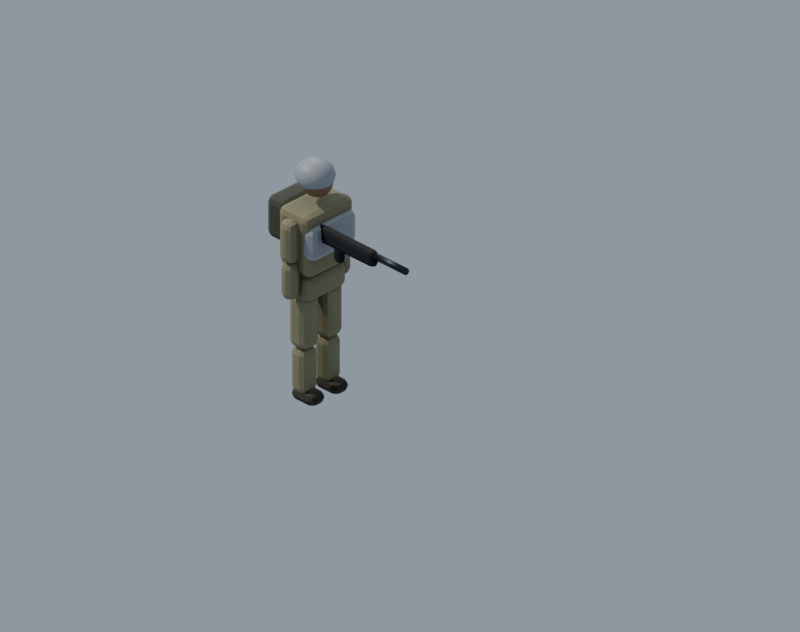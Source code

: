 # Source: unit.US.rifle.blend  (saved by Blender 5.2.45; exported with 4.5.12 LTS)
import bpy
from mathutils import Matrix  # noqa: F401  (used for matrix-valued properties, if any)

bpy.ops.wm.read_factory_settings(use_empty=True)
scene = bpy.context.scene
scene.name = 'Scene'

# ---- materials (node trees are filled in below, after node groups)
mat_us_uniform = bpy.data.materials.new('US_uniform')
mat_us_team = bpy.data.materials.new('US_team')
mat_gear = bpy.data.materials.new('gear')
mat_skin = bpy.data.materials.new('skin')
mat_boots = bpy.data.materials.new('boots')
mat_dark_rubber = bpy.data.materials.new('dark_rubber')
mat_gunmetal = bpy.data.materials.new('gunmetal')

# ---- node groups
ng_fc_grime = bpy.data.node_groups.new('fc_grime', 'ShaderNodeTree')
_s = ng_fc_grime.interface.new_socket(name='Color', in_out='OUTPUT', socket_type='NodeSocketColor')
_s = ng_fc_grime.interface.new_socket(name='Color', in_out='INPUT', socket_type='NodeSocketColor')
_s = ng_fc_grime.interface.new_socket(name='Grime', in_out='INPUT', socket_type='NodeSocketFloat')
_s = ng_fc_grime.interface.new_socket(name='Char', in_out='INPUT', socket_type='NodeSocketFloat')
_N = ng_fc_grime.nodes; _L = ng_fc_grime.links
n0 = _N.new('NodeGroupInput'); n0.name = 'Group Input'; n0.location = (0, 0)
n1 = _N.new('NodeGroupOutput'); n1.name = 'Group Output'; n1.location = (0, 0)
n2 = _N.new('ShaderNodeTexCoord'); n2.name = 'Texture Coordinate'; n2.location = (0, 0)
n3 = _N.new('ShaderNodeTexNoise'); n3.name = 'Noise Texture'; n3.location = (0, 0)
n3.width = 160
n3.inputs[2].default_value = 7.0
n3.inputs[3].default_value = 6.0
n3.inputs[4].default_value = 0.62
n4 = _N.new('ShaderNodeValToRGB'); n4.name = 'Color Ramp'; n4.location = (0, 0)
while len(n4.color_ramp.elements) > 1: n4.color_ramp.elements.remove(n4.color_ramp.elements[-1])
n4.color_ramp.elements[0].position = 0.42; n4.color_ramp.elements[0].color = (0.0, 0.0, 0.0, 1.0)
_e = n4.color_ramp.elements.new(0.75); _e.color = (1.0, 1.0, 1.0, 1.0)
n5 = _N.new('ShaderNodeAmbientOcclusion'); n5.name = 'Ambient Occlusion'; n5.location = (0, 0)
n5.samples = 8
n5.inputs[1].default_value = 0.12
n6 = _N.new('ShaderNodeMix'); n6.name = 'Mix'; n6.location = (0, 0)
n6.data_type = 'RGBA'
n6.blend_type = 'MULTIPLY'
n6.inputs[7].default_value = (0.55, 0.5, 0.44, 1.0)
n7 = _N.new('ShaderNodeMath'); n7.name = 'Math'; n7.location = (0, 0)
n7.operation = 'MULTIPLY'
n8 = _N.new('ShaderNodeMix'); n8.name = 'Mix.001'; n8.location = (0, 0)
n8.data_type = 'RGBA'
n8.blend_type = 'MULTIPLY'
n8.inputs[0].default_value = 0.38
n9 = _N.new('ShaderNodeMix'); n9.name = 'Mix.002'; n9.location = (0, 0)
n9.data_type = 'RGBA'
n9.inputs[7].default_value = (0.018, 0.016, 0.014, 1.0)
n10 = _N.new('ShaderNodeMath'); n10.name = 'Math.001'; n10.location = (0, 0)
n10.operation = 'MULTIPLY'
n10.inputs[2].default_value = 0.0
n11 = _N.new('ShaderNodeMath'); n11.name = 'Math.002'; n11.location = (0, 0)
n11.operation = 'MULTIPLY'
n11.inputs[1].default_value = 0.15
n12 = _N.new('ShaderNodeMath'); n12.name = 'Math.003'; n12.location = (0, 0)
n12.operation = 'MULTIPLY_ADD'
n12.inputs[1].default_value = 0.85
_L.new(n2.outputs[3], n3.inputs[0])
_L.new(n3.outputs[0], n4.inputs[0])
_L.new(n0.outputs[0], n6.inputs[6])
_L.new(n4.outputs[0], n7.inputs[0])
_L.new(n0.outputs[1], n7.inputs[1])
_L.new(n7.outputs[0], n6.inputs[0])
_L.new(n6.outputs[2], n8.inputs[6])
_L.new(n5.outputs[1], n8.inputs[7])
_L.new(n8.outputs[2], n9.inputs[6])
_L.new(n0.outputs[2], n11.inputs[0])
_L.new(n11.outputs[0], n10.inputs[0])
_L.new(n4.outputs[0], n10.inputs[1])
_L.new(n0.outputs[2], n12.inputs[0])
_L.new(n10.outputs[0], n12.inputs[2])
_L.new(n12.outputs[0], n9.inputs[0])
_L.new(n9.outputs[2], n1.inputs[0])
n1.is_active_output = True

# ---- material node trees
mat_us_uniform.use_nodes = True; mat_us_uniform.node_tree.nodes.clear()
_N = mat_us_uniform.node_tree.nodes; _L = mat_us_uniform.node_tree.links
n0 = _N.new('ShaderNodeBsdfPrincipled'); n0.name = 'Principled BSDF'; n0.location = (-200, 100)
n0.inputs[2].default_value = 0.9
n0.inputs[10].default_value = 0.005
n1 = _N.new('ShaderNodeOutputMaterial'); n1.name = 'Material Output'; n1.location = (200, 100)
n2 = _N.new('ShaderNodeGroup'); n2.name = 'Group'; n2.location = (0, 0)
n2.node_tree = ng_fc_grime
n2.inputs[0].default_value = (0.2542, 0.2384, 0.1384, 1.0)
n2.inputs[1].default_value = 0.35
n2.inputs[2].default_value = 0.0
_L.new(n0.outputs[0], n1.inputs[0])
_L.new(n2.outputs[0], n0.inputs[0])
n1.is_active_output = True
mat_us_team.use_nodes = True; mat_us_team.node_tree.nodes.clear()
_N = mat_us_team.node_tree.nodes; _L = mat_us_team.node_tree.links
n0 = _N.new('ShaderNodeBsdfPrincipled'); n0.name = 'Principled BSDF'; n0.location = (-200, 100)
n0.inputs[10].default_value = 0.005
n1 = _N.new('ShaderNodeOutputMaterial'); n1.name = 'Material Output'; n1.location = (200, 100)
n2 = _N.new('ShaderNodeGroup'); n2.name = 'Group'; n2.location = (0, 0)
n2.node_tree = ng_fc_grime
n2.inputs[0].default_value = (0.3372, 0.3663, 0.3916, 1.0)
n2.inputs[1].default_value = 0.15
n2.inputs[2].default_value = 0.0
_L.new(n0.outputs[0], n1.inputs[0])
_L.new(n2.outputs[0], n0.inputs[0])
n1.is_active_output = True
mat_gear.use_nodes = True; mat_gear.node_tree.nodes.clear()
_N = mat_gear.node_tree.nodes; _L = mat_gear.node_tree.links
n0 = _N.new('ShaderNodeBsdfPrincipled'); n0.name = 'Principled BSDF'; n0.location = (-200, 100)
n0.inputs[2].default_value = 0.85
n0.inputs[10].default_value = 0.005
n1 = _N.new('ShaderNodeOutputMaterial'); n1.name = 'Material Output'; n1.location = (200, 100)
n2 = _N.new('ShaderNodeGroup'); n2.name = 'Group'; n2.location = (0, 0)
n2.node_tree = ng_fc_grime
n2.inputs[0].default_value = (0.06848, 0.06848, 0.04817, 1.0)
n2.inputs[1].default_value = 0.3
n2.inputs[2].default_value = 0.0
_L.new(n0.outputs[0], n1.inputs[0])
_L.new(n2.outputs[0], n0.inputs[0])
n1.is_active_output = True
mat_skin.use_nodes = True; mat_skin.node_tree.nodes.clear()
_N = mat_skin.node_tree.nodes; _L = mat_skin.node_tree.links
n0 = _N.new('ShaderNodeBsdfPrincipled'); n0.name = 'Principled BSDF'; n0.location = (-200, 100)
n0.inputs[2].default_value = 0.7
n0.inputs[10].default_value = 0.005
n1 = _N.new('ShaderNodeOutputMaterial'); n1.name = 'Material Output'; n1.location = (200, 100)
n2 = _N.new('ShaderNodeGroup'); n2.name = 'Group'; n2.location = (0, 0)
n2.node_tree = ng_fc_grime
n2.inputs[0].default_value = (0.2542, 0.1441, 0.08438, 1.0)
n2.inputs[1].default_value = 0.1
n2.inputs[2].default_value = 0.0
_L.new(n0.outputs[0], n1.inputs[0])
_L.new(n2.outputs[0], n0.inputs[0])
n1.is_active_output = True
mat_boots.use_nodes = True; mat_boots.node_tree.nodes.clear()
_N = mat_boots.node_tree.nodes; _L = mat_boots.node_tree.links
n0 = _N.new('ShaderNodeBsdfPrincipled'); n0.name = 'Principled BSDF'; n0.location = (-200, 100)
n0.inputs[2].default_value = 0.8
n0.inputs[10].default_value = 0.005
n1 = _N.new('ShaderNodeOutputMaterial'); n1.name = 'Material Output'; n1.location = (200, 100)
n2 = _N.new('ShaderNodeGroup'); n2.name = 'Group'; n2.location = (0, 0)
n2.node_tree = ng_fc_grime
n2.inputs[0].default_value = (0.04231, 0.03434, 0.02519, 1.0)
n2.inputs[1].default_value = 0.2
n2.inputs[2].default_value = 0.0
_L.new(n0.outputs[0], n1.inputs[0])
_L.new(n2.outputs[0], n0.inputs[0])
n1.is_active_output = True
mat_dark_rubber.use_nodes = True; mat_dark_rubber.node_tree.nodes.clear()
_N = mat_dark_rubber.node_tree.nodes; _L = mat_dark_rubber.node_tree.links
n0 = _N.new('ShaderNodeBsdfPrincipled'); n0.name = 'Principled BSDF'; n0.location = (-200, 100)
n0.inputs[2].default_value = 0.85
n0.inputs[10].default_value = 0.005
n1 = _N.new('ShaderNodeOutputMaterial'); n1.name = 'Material Output'; n1.location = (200, 100)
n2 = _N.new('ShaderNodeGroup'); n2.name = 'Group'; n2.location = (0, 0)
n2.node_tree = ng_fc_grime
n2.inputs[0].default_value = (0.01298, 0.01444, 0.016, 1.0)
n2.inputs[1].default_value = 0.1
n2.inputs[2].default_value = 0.0
_L.new(n0.outputs[0], n1.inputs[0])
_L.new(n2.outputs[0], n0.inputs[0])
n1.is_active_output = True
mat_gunmetal.use_nodes = True; mat_gunmetal.node_tree.nodes.clear()
_N = mat_gunmetal.node_tree.nodes; _L = mat_gunmetal.node_tree.links
n0 = _N.new('ShaderNodeBsdfPrincipled'); n0.name = 'Principled BSDF'; n0.location = (-200, 100)
n0.inputs[1].default_value = 0.75
n0.inputs[2].default_value = 0.42
n0.inputs[10].default_value = 0.005
n1 = _N.new('ShaderNodeOutputMaterial'); n1.name = 'Material Output'; n1.location = (200, 100)
n2 = _N.new('ShaderNodeGroup'); n2.name = 'Group'; n2.location = (0, 0)
n2.node_tree = ng_fc_grime
n2.inputs[0].default_value = (0.04519, 0.05127, 0.05781, 1.0)
n2.inputs[1].default_value = 0.25
n2.inputs[2].default_value = 0.0
_L.new(n0.outputs[0], n1.inputs[0])
_L.new(n2.outputs[0], n0.inputs[0])
n1.is_active_output = True

# ---- world
world_fc_world = bpy.data.worlds.new('fc_world'); scene.world = world_fc_world
world_fc_world.use_nodes = True; world_fc_world.node_tree.nodes.clear()
_N = world_fc_world.node_tree.nodes; _L = world_fc_world.node_tree.links
n0 = _N.new('ShaderNodeBackground'); n0.name = 'Background'; n0.location = (-200, 100)
n0.inputs[0].default_value = (0.52, 0.6, 0.72, 1.0)
n0.inputs[1].default_value = 0.8
n1 = _N.new('ShaderNodeOutputWorld'); n1.name = 'World Output'; n1.location = (200, 100)
_L.new(n0.outputs[0], n1.inputs[0])
n1.is_active_output = True

# ---- cameras
cam_fc_camera = bpy.data.cameras.new('fc_camera')
cam_fc_camera.type = 'ORTHO'
cam_fc_camera.sensor_fit = 'HORIZONTAL'
cam_fc_camera.clip_end = 400.0
cam_fc_camera.ortho_scale = 1.679
cam_fc_camera.shift_x = 0.1053
cam_fc_camera.shift_y = 0.1053

# ---- lights
light_fc_sun = bpy.data.lights.new('fc_sun', 'SUN')
light_fc_sun.color = (1.0, 0.95, 0.86)
light_fc_sun.angle = 0.05236
light_fc_sun.energy = 3.3
light_fc_rim = bpy.data.lights.new('fc_rim', 'SUN')
light_fc_rim.color = (0.8, 0.88, 1.0)
light_fc_rim.use_shadow = False
light_fc_rim.energy = 1.1

# ---- meshes
me_hips = bpy.data.meshes.new('hips')
me_hips.from_pydata([(-0.035, -0.06, -0.03), (-0.035, -0.06, 0.03), (-0.035, 0.06, -0.03), (-0.035, 0.06, 0.03), (0.035, -0.06, -0.03), (0.035, -0.06, 0.03), (0.035, 0.06, -0.03), (0.035, 0.06, 0.03)], [], [(0, 1, 3, 2), (2, 3, 7, 6), (6, 7, 5, 4), (4, 5, 1, 0), (2, 6, 4, 0), (7, 3, 1, 5)])
me_hips.materials.append(mat_us_uniform)
me_hips.update()
me_torso = bpy.data.meshes.new('torso')
me_torso.from_pydata([(-0.045, -0.065, -0.075), (-0.045, -0.0715, 0.075), (-0.045, 0.065, -0.075), (-0.045, 0.0715, 0.075), (0.045, -0.065, -0.075), (0.045, -0.0715, 0.075), (0.045, 0.065, -0.075), (0.045, 0.0715, 0.075)], [], [(0, 1, 3, 2), (2, 3, 7, 6), (6, 7, 5, 4), (4, 5, 1, 0), (2, 6, 4, 0), (7, 3, 1, 5)])
me_torso.materials.append(mat_us_uniform)
me_torso.update()
me_chest_rig = bpy.data.meshes.new('chest_rig')
me_chest_rig.from_pydata([(-0.05, -0.0675, -0.04), (-0.05, -0.0675, 0.04), (-0.05, 0.0675, -0.04), (-0.05, 0.0675, 0.04), (0.05, -0.0675, -0.04), (0.05, -0.0675, 0.04), (0.05, 0.0675, -0.04), (0.05, 0.0675, 0.04)], [], [(0, 1, 3, 2), (2, 3, 7, 6), (6, 7, 5, 4), (4, 5, 1, 0), (2, 6, 4, 0), (7, 3, 1, 5)])
me_chest_rig.materials.append(mat_us_team)
me_chest_rig.update()
me_backpack = bpy.data.meshes.new('backpack')
me_backpack.from_pydata([(-0.03, -0.05, -0.05), (-0.03, -0.05, 0.05), (-0.03, 0.05, -0.05), (-0.03, 0.05, 0.05), (0.03, -0.05, -0.05), (0.03, -0.05, 0.05), (0.03, 0.05, -0.05), (0.03, 0.05, 0.05)], [], [(0, 1, 3, 2), (2, 3, 7, 6), (6, 7, 5, 4), (4, 5, 1, 0), (2, 6, 4, 0), (7, 3, 1, 5)])
me_backpack.materials.append(mat_gear)
me_backpack.update()
me_head = bpy.data.meshes.new('head')
me_head.from_pydata([(0.0, 0.0, 0.034), (0.0, 0.03141, 0.01301), (0.0, 0.03141, -0.01301), (0.0, 0.01301, -0.03141), (0.0, 0.0, -0.034), (0.004979, 0.01202, 0.03141), (0.0092, 0.02221, 0.02404), (0.01202, 0.02902, 0.01301), (0.01301, 0.03141, 0.0), (0.01202, 0.02902, -0.01301), (0.0092, 0.02221, -0.02404), (0.004979, 0.01202, -0.03141), (0.0092, 0.0092, 0.03141), (0.017, 0.017, 0.02404), (0.02221, 0.02221, 0.01301), (0.02404, 0.02404, 0.0), (0.02221, 0.02221, -0.01301), (0.017, 0.017, -0.02404), (0.0092, 0.0092, -0.03141), (0.01202, 0.004979, 0.03141), (0.02221, 0.0092, 0.02404), (0.02902, 0.01202, 0.01301), (0.03141, 0.01301, 0.0), (0.02902, 0.01202, -0.01301), (0.02221, 0.0092, -0.02404), (0.01202, 0.004979, -0.03141), (0.01301, -1.397e-09, 0.03141), (0.02404, -3.725e-09, 0.02404), (0.03141, -3.725e-09, 0.01301), (0.034, -4.657e-09, 0.0), (0.03141, -3.725e-09, -0.01301), (0.02404, -3.725e-09, -0.02404), (0.01301, -1.397e-09, -0.03141), (0.01202, -0.004979, 0.03141), (0.02221, -0.0092, 0.02404), (0.02902, -0.01202, 0.01301), (0.03141, -0.01301, 0.0), (0.02902, -0.01202, -0.01301), (0.02221, -0.0092, -0.02404), (0.01202, -0.004979, -0.03141), (0.0092, -0.0092, 0.03141), (0.017, -0.017, 0.02404), (0.02221, -0.02221, 0.01301), (0.02404, -0.02404, 0.0), (0.02221, -0.02221, -0.01301), (0.017, -0.017, -0.02404), (0.0092, -0.0092, -0.03141), (0.004979, -0.01202, 0.03141), (0.0092, -0.02221, 0.02404), (0.01202, -0.02902, 0.01301), (0.01301, -0.03141, 0.0), (0.01202, -0.02902, -0.01301), (0.0092, -0.02221, -0.02404), (0.004979, -0.01202, -0.03141), (-3.725e-09, -0.01301, 0.03141), (-6.519e-09, -0.02404, 0.02404), (-8.382e-09, -0.03141, 0.01301), (-6.519e-09, -0.034, 0.0), (-8.382e-09, -0.03141, -0.01301), (-6.519e-09, -0.02404, -0.02404), (-3.725e-09, -0.01301, -0.03141), (-0.004979, -0.01202, 0.03141), (-0.0092, -0.02221, 0.02404), (-0.01202, -0.02902, 0.01301), (-0.01301, -0.03141, 0.0), (-0.01202, -0.02902, -0.01301), (-0.0092, -0.02221, -0.02404), (-0.004979, -0.01202, -0.03141), (-0.0092, -0.0092, 0.03141), (-0.017, -0.017, 0.02404), (-0.02221, -0.02221, 0.01301), (-0.02404, -0.02404, 0.0), (-0.02221, -0.02221, -0.01301), (-0.017, -0.017, -0.02404), (-0.0092, -0.0092, -0.03141), (-0.01202, -0.004979, 0.03141), (-0.02221, -0.0092, 0.02404), (-0.02902, -0.01202, 0.01301), (-0.03141, -0.01301, 0.0), (-0.02902, -0.01202, -0.01301), (-0.02221, -0.0092, -0.02404), (-0.01202, -0.004979, -0.03141), (-0.01301, 5.122e-09, 0.03141), (-0.02404, 8.382e-09, 0.02404), (-0.03141, 1.304e-08, 0.01301), (-0.034, 1.024e-08, 0.0), (-0.03141, 1.304e-08, -0.01301), (-0.02404, 8.382e-09, -0.02404), (-0.01301, 5.122e-09, -0.03141), (-0.01202, 0.004979, 0.03141), (-0.02221, 0.0092, 0.02404), (-0.02902, 0.01202, 0.01301), (-0.03141, 0.01301, 0.0), (-0.02902, 0.01202, -0.01301), (-0.02221, 0.0092, -0.02404), (-0.01202, 0.004979, -0.03141), (-0.0092, 0.0092, 0.03141), (-0.017, 0.017, 0.02404), (-0.02221, 0.02221, 0.01301), (-0.02404, 0.02404, 0.0), (-0.02221, 0.02221, -0.01301), (-0.017, 0.017, -0.02404), (-0.0092, 0.0092, -0.03141), (-0.004979, 0.01202, 0.03141), (-0.0092, 0.02221, 0.02404), (-0.01202, 0.02902, 0.01301), (-0.01301, 0.03141, 0.0), (-0.01202, 0.02902, -0.01301), (-0.0092, 0.02221, -0.02404), (-0.004979, 0.01202, -0.03141), (5.588e-09, 0.01301, 0.03141), (1.304e-08, 0.02404, 0.02404), (1.397e-08, 0.034, 0.0), (1.304e-08, 0.02404, -0.02404)], [], [(110, 0, 5), (4, 3, 11), (113, 2, 9, 10), (112, 1, 7, 8), (111, 110, 5, 6), (3, 113, 10, 11), (2, 112, 8, 9), (1, 111, 6, 7), (8, 7, 14, 15), (6, 5, 12, 13), (11, 10, 17, 18), (9, 8, 15, 16), (7, 6, 13, 14), (5, 0, 12), (4, 11, 18), (10, 9, 16, 17), (18, 17, 24, 25), (16, 15, 22, 23), (14, 13, 20, 21), (12, 0, 19), (4, 18, 25), (17, 16, 23, 24), (15, 14, 21, 22), (13, 12, 19, 20), (21, 20, 27, 28), (19, 0, 26), (4, 25, 32), (24, 23, 30, 31), (22, 21, 28, 29), (20, 19, 26, 27), (25, 24, 31, 32), (23, 22, 29, 30), (4, 32, 39), (31, 30, 37, 38), (29, 28, 35, 36), (27, 26, 33, 34), (32, 31, 38, 39), (30, 29, 36, 37), (28, 27, 34, 35), (26, 0, 33), (34, 33, 40, 41), (39, 38, 45, 46), (37, 36, 43, 44), (35, 34, 41, 42), (33, 0, 40), (4, 39, 46), (38, 37, 44, 45), (36, 35, 42, 43), (46, 45, 52, 53), (44, 43, 50, 51), (42, 41, 48, 49), (40, 0, 47), (4, 46, 53), (45, 44, 51, 52), (43, 42, 49, 50), (41, 40, 47, 48), (47, 0, 54), (4, 53, 60), (52, 51, 58, 59), (50, 49, 56, 57), (48, 47, 54, 55), (53, 52, 59, 60), (51, 50, 57, 58), (49, 48, 55, 56), (59, 58, 65, 66), (57, 56, 63, 64), (55, 54, 61, 62), (60, 59, 66, 67), (58, 57, 64, 65), (56, 55, 62, 63), (54, 0, 61), (4, 60, 67), (67, 66, 73, 74), (65, 64, 71, 72), (63, 62, 69, 70), (61, 0, 68), (4, 67, 74), (66, 65, 72, 73), (64, 63, 70, 71), (62, 61, 68, 69), (72, 71, 78, 79), (70, 69, 76, 77), (68, 0, 75), (4, 74, 81), (73, 72, 79, 80), (71, 70, 77, 78), (69, 68, 75, 76), (74, 73, 80, 81), (4, 81, 88), (80, 79, 86, 87), (78, 77, 84, 85), (76, 75, 82, 83), (81, 80, 87, 88), (79, 78, 85, 86), (77, 76, 83, 84), (75, 0, 82), (85, 84, 91, 92), (83, 82, 89, 90), (88, 87, 94, 95), (86, 85, 92, 93), (84, 83, 90, 91), (82, 0, 89), (4, 88, 95), (87, 86, 93, 94), (95, 94, 101, 102), (93, 92, 99, 100), (91, 90, 97, 98), (89, 0, 96), (4, 95, 102), (94, 93, 100, 101), (92, 91, 98, 99), (90, 89, 96, 97), (98, 97, 104, 105), (96, 0, 103), (4, 102, 109), (101, 100, 107, 108), (99, 98, 105, 106), (97, 96, 103, 104), (102, 101, 108, 109), (100, 99, 106, 107), (4, 109, 3), (108, 107, 2, 113), (106, 105, 1, 112), (104, 103, 110, 111), (109, 108, 113, 3), (107, 106, 112, 2), (105, 104, 111, 1), (103, 0, 110)])
me_head.polygons.foreach_set('use_smooth', [True] * 128)
me_head.materials.append(mat_skin)
me_head.update()
me_helmet = bpy.data.meshes.new('helmet')
me_helmet.from_pydata([(0.0, 0.0, 0.043), (0.0, 0.03973, 0.01646), (0.0, 0.043, 0.0), (0.0, 0.03973, -0.01646), (0.0, 0.01646, -0.03973), (0.0, 0.0, -0.043), (0.006297, 0.0152, 0.03973), (0.01164, 0.02809, 0.03041), (0.0152, 0.0367, 0.01646), (0.01646, 0.03973, 0.0), (0.0152, 0.0367, -0.01646), (0.01164, 0.02809, -0.03041), (0.006297, 0.0152, -0.03973), (0.01164, 0.01164, 0.03973), (0.0215, 0.0215, 0.03041), (0.02809, 0.02809, 0.01646), (0.03041, 0.03041, 0.0), (0.02809, 0.02809, -0.01646), (0.0215, 0.0215, -0.03041), (0.01164, 0.01164, -0.03973), (0.0152, 0.006297, 0.03973), (0.02809, 0.01164, 0.03041), (0.0367, 0.0152, 0.01646), (0.03973, 0.01646, 0.0), (0.0367, 0.0152, -0.01646), (0.02809, 0.01164, -0.03041), (0.0152, 0.006297, -0.03973), (0.01646, -2.794e-09, 0.03973), (0.03041, -4.657e-09, 0.03041), (0.03973, -3.725e-09, 0.01646), (0.043, -6.519e-09, 0.0), (0.03973, -3.725e-09, -0.01646), (0.03041, -4.657e-09, -0.03041), (0.01646, -2.794e-09, -0.03973), (0.0152, -0.006297, 0.03973), (0.02809, -0.01164, 0.03041), (0.0367, -0.0152, 0.01646), (0.03973, -0.01646, 0.0), (0.0367, -0.0152, -0.01646), (0.02809, -0.01164, -0.03041), (0.0152, -0.006297, -0.03973), (0.01164, -0.01164, 0.03973), (0.0215, -0.0215, 0.03041), (0.02809, -0.02809, 0.01646), (0.03041, -0.03041, 0.0), (0.02809, -0.02809, -0.01646), (0.0215, -0.0215, -0.03041), (0.01164, -0.01164, -0.03973), (0.006297, -0.0152, 0.03973), (0.01164, -0.02809, 0.03041), (0.0152, -0.0367, 0.01646), (0.01646, -0.03973, 0.0), (0.0152, -0.0367, -0.01646), (0.01164, -0.02809, -0.03041), (0.006297, -0.0152, -0.03973), (-6.519e-09, -0.01646, 0.03973), (-1.118e-08, -0.03041, 0.03041), (-8.382e-09, -0.03973, 0.01646), (-1.211e-08, -0.043, 0.0), (-8.382e-09, -0.03973, -0.01646), (-1.118e-08, -0.03041, -0.03041), (-6.519e-09, -0.01646, -0.03973), (-0.006297, -0.0152, 0.03973), (-0.01164, -0.02809, 0.03041), (-0.0152, -0.0367, 0.01646), (-0.01646, -0.03973, 0.0), (-0.0152, -0.0367, -0.01646), (-0.01164, -0.02809, -0.03041), (-0.006297, -0.0152, -0.03973), (-0.01164, -0.01164, 0.03973), (-0.0215, -0.0215, 0.03041), (-0.02809, -0.02809, 0.01646), (-0.03041, -0.03041, 0.0), (-0.02809, -0.02809, -0.01646), (-0.0215, -0.0215, -0.03041), (-0.01164, -0.01164, -0.03973), (-0.0152, -0.006297, 0.03973), (-0.02809, -0.01164, 0.03041), (-0.0367, -0.0152, 0.01646), (-0.03973, -0.01646, 0.0), (-0.0367, -0.0152, -0.01646), (-0.02809, -0.01164, -0.03041), (-0.0152, -0.006297, -0.03973), (-0.01646, 8.382e-09, 0.03973), (-0.03041, 1.211e-08, 0.03041), (-0.03973, 1.211e-08, 0.01646), (-0.043, 1.863e-08, 0.0), (-0.03973, 1.211e-08, -0.01646), (-0.03041, 1.211e-08, -0.03041), (-0.01646, 8.382e-09, -0.03973), (-0.0152, 0.006297, 0.03973), (-0.02809, 0.01164, 0.03041), (-0.0367, 0.0152, 0.01646), (-0.03973, 0.01646, 0.0), (-0.0367, 0.0152, -0.01646), (-0.02809, 0.01164, -0.03041), (-0.0152, 0.006297, -0.03973), (-0.01164, 0.01164, 0.03973), (-0.0215, 0.0215, 0.03041), (-0.02809, 0.02809, 0.01646), (-0.03041, 0.03041, 0.0), (-0.02809, 0.02809, -0.01646), (-0.0215, 0.0215, -0.03041), (-0.01164, 0.01164, -0.03973), (-0.006297, 0.0152, 0.03973), (-0.01164, 0.02809, 0.03041), (-0.0152, 0.0367, 0.01646), (-0.01646, 0.03973, 0.0), (-0.0152, 0.0367, -0.01646), (-0.01164, 0.02809, -0.03041), (-0.006297, 0.0152, -0.03973), (1.024e-08, 0.01646, 0.03973), (1.397e-08, 0.03041, 0.03041), (1.397e-08, 0.03041, -0.03041)], [], [(111, 0, 6), (5, 4, 12), (113, 3, 10, 11), (2, 1, 8, 9), (112, 111, 6, 7), (4, 113, 11, 12), (3, 2, 9, 10), (1, 112, 7, 8), (9, 8, 15, 16), (7, 6, 13, 14), (12, 11, 18, 19), (10, 9, 16, 17), (8, 7, 14, 15), (6, 0, 13), (5, 12, 19), (11, 10, 17, 18), (19, 18, 25, 26), (17, 16, 23, 24), (15, 14, 21, 22), (13, 0, 20), (5, 19, 26), (18, 17, 24, 25), (16, 15, 22, 23), (14, 13, 20, 21), (22, 21, 28, 29), (20, 0, 27), (5, 26, 33), (25, 24, 31, 32), (23, 22, 29, 30), (21, 20, 27, 28), (26, 25, 32, 33), (24, 23, 30, 31), (5, 33, 40), (32, 31, 38, 39), (30, 29, 36, 37), (28, 27, 34, 35), (33, 32, 39, 40), (31, 30, 37, 38), (29, 28, 35, 36), (27, 0, 34), (35, 34, 41, 42), (40, 39, 46, 47), (38, 37, 44, 45), (36, 35, 42, 43), (34, 0, 41), (5, 40, 47), (39, 38, 45, 46), (37, 36, 43, 44), (47, 46, 53, 54), (45, 44, 51, 52), (43, 42, 49, 50), (41, 0, 48), (5, 47, 54), (46, 45, 52, 53), (44, 43, 50, 51), (42, 41, 48, 49), (48, 0, 55), (5, 54, 61), (53, 52, 59, 60), (51, 50, 57, 58), (49, 48, 55, 56), (54, 53, 60, 61), (52, 51, 58, 59), (50, 49, 56, 57), (60, 59, 66, 67), (58, 57, 64, 65), (56, 55, 62, 63), (61, 60, 67, 68), (59, 58, 65, 66), (57, 56, 63, 64), (55, 0, 62), (5, 61, 68), (68, 67, 74, 75), (66, 65, 72, 73), (64, 63, 70, 71), (62, 0, 69), (5, 68, 75), (67, 66, 73, 74), (65, 64, 71, 72), (63, 62, 69, 70), (73, 72, 79, 80), (71, 70, 77, 78), (69, 0, 76), (5, 75, 82), (74, 73, 80, 81), (72, 71, 78, 79), (70, 69, 76, 77), (75, 74, 81, 82), (5, 82, 89), (81, 80, 87, 88), (79, 78, 85, 86), (77, 76, 83, 84), (82, 81, 88, 89), (80, 79, 86, 87), (78, 77, 84, 85), (76, 0, 83), (86, 85, 92, 93), (84, 83, 90, 91), (89, 88, 95, 96), (87, 86, 93, 94), (85, 84, 91, 92), (83, 0, 90), (5, 89, 96), (88, 87, 94, 95), (96, 95, 102, 103), (94, 93, 100, 101), (92, 91, 98, 99), (90, 0, 97), (5, 96, 103), (95, 94, 101, 102), (93, 92, 99, 100), (91, 90, 97, 98), (99, 98, 105, 106), (97, 0, 104), (5, 103, 110), (102, 101, 108, 109), (100, 99, 106, 107), (98, 97, 104, 105), (103, 102, 109, 110), (101, 100, 107, 108), (5, 110, 4), (109, 108, 3, 113), (107, 106, 1, 2), (105, 104, 111, 112), (110, 109, 113, 4), (108, 107, 2, 3), (106, 105, 112, 1), (104, 0, 111)])
me_helmet.polygons.foreach_set('use_smooth', [True] * 128)
me_helmet.materials.append(mat_us_team)
me_helmet.update()
me_thigh_l = bpy.data.meshes.new('thigh_L')
me_thigh_l.from_pydata([(-0.025, -0.025, -0.065), (-0.025, -0.025, 0.065), (-0.025, 0.025, -0.065), (-0.025, 0.025, 0.065), (0.025, -0.025, -0.065), (0.025, -0.025, 0.065), (0.025, 0.025, -0.065), (0.025, 0.025, 0.065)], [], [(0, 1, 3, 2), (2, 3, 7, 6), (6, 7, 5, 4), (4, 5, 1, 0), (2, 6, 4, 0), (7, 3, 1, 5)])
me_thigh_l.materials.append(mat_us_uniform)
me_thigh_l.update()
me_shin_l = bpy.data.meshes.new('shin_L')
me_shin_l.from_pydata([(-0.0225, -0.0225, -0.055), (-0.0225, -0.0225, 0.055), (-0.0225, 0.0225, -0.055), (-0.0225, 0.0225, 0.055), (0.0225, -0.0225, -0.055), (0.0225, -0.0225, 0.055), (0.0225, 0.0225, -0.055), (0.0225, 0.0225, 0.055)], [], [(0, 1, 3, 2), (2, 3, 7, 6), (6, 7, 5, 4), (4, 5, 1, 0), (2, 6, 4, 0), (7, 3, 1, 5)])
me_shin_l.materials.append(mat_us_uniform)
me_shin_l.update()
me_boot_l = bpy.data.meshes.new('boot_L')
me_boot_l.from_pydata([(-0.035, -0.0225, -0.015), (-0.035, -0.0225, 0.015), (-0.035, 0.0225, -0.015), (-0.035, 0.0225, 0.015), (0.035, -0.0225, -0.015), (0.035, -0.0225, 0.015), (0.035, 0.0225, -0.015), (0.035, 0.0225, 0.015)], [], [(0, 1, 3, 2), (2, 3, 7, 6), (6, 7, 5, 4), (4, 5, 1, 0), (2, 6, 4, 0), (7, 3, 1, 5)])
me_boot_l.materials.append(mat_boots)
me_boot_l.update()
me_upper_arm_l = bpy.data.meshes.new('upper_arm_L')
me_upper_arm_l.from_pydata([(-0.02, -0.02, -0.05), (-0.02, -0.02, 0.05), (-0.02, 0.02, -0.05), (-0.02, 0.02, 0.05), (0.02, -0.02, -0.05), (0.02, -0.02, 0.05), (0.02, 0.02, -0.05), (0.02, 0.02, 0.05)], [], [(0, 1, 3, 2), (2, 3, 7, 6), (6, 7, 5, 4), (4, 5, 1, 0), (2, 6, 4, 0), (7, 3, 1, 5)])
me_upper_arm_l.materials.append(mat_us_uniform)
me_upper_arm_l.update()
me_forearm_l = bpy.data.meshes.new('forearm_L')
me_forearm_l.from_pydata([(-0.018, -0.018, -0.045), (-0.018, -0.018, 0.045), (-0.018, 0.018, -0.045), (-0.018, 0.018, 0.045), (0.018, -0.018, -0.045), (0.018, -0.018, 0.045), (0.018, 0.018, -0.045), (0.018, 0.018, 0.045)], [], [(0, 1, 3, 2), (2, 3, 7, 6), (6, 7, 5, 4), (4, 5, 1, 0), (2, 6, 4, 0), (7, 3, 1, 5)])
me_forearm_l.materials.append(mat_us_uniform)
me_forearm_l.update()
me_thigh_r = bpy.data.meshes.new('thigh_R')
me_thigh_r.from_pydata([(-0.025, -0.025, -0.065), (-0.025, -0.025, 0.065), (-0.025, 0.025, -0.065), (-0.025, 0.025, 0.065), (0.025, -0.025, -0.065), (0.025, -0.025, 0.065), (0.025, 0.025, -0.065), (0.025, 0.025, 0.065)], [], [(0, 1, 3, 2), (2, 3, 7, 6), (6, 7, 5, 4), (4, 5, 1, 0), (2, 6, 4, 0), (7, 3, 1, 5)])
me_thigh_r.materials.append(mat_us_uniform)
me_thigh_r.update()
me_shin_r = bpy.data.meshes.new('shin_R')
me_shin_r.from_pydata([(-0.0225, -0.0225, -0.055), (-0.0225, -0.0225, 0.055), (-0.0225, 0.0225, -0.055), (-0.0225, 0.0225, 0.055), (0.0225, -0.0225, -0.055), (0.0225, -0.0225, 0.055), (0.0225, 0.0225, -0.055), (0.0225, 0.0225, 0.055)], [], [(0, 1, 3, 2), (2, 3, 7, 6), (6, 7, 5, 4), (4, 5, 1, 0), (2, 6, 4, 0), (7, 3, 1, 5)])
me_shin_r.materials.append(mat_us_uniform)
me_shin_r.update()
me_boot_r = bpy.data.meshes.new('boot_R')
me_boot_r.from_pydata([(-0.035, -0.0225, -0.015), (-0.035, -0.0225, 0.015), (-0.035, 0.0225, -0.015), (-0.035, 0.0225, 0.015), (0.035, -0.0225, -0.015), (0.035, -0.0225, 0.015), (0.035, 0.0225, -0.015), (0.035, 0.0225, 0.015)], [], [(0, 1, 3, 2), (2, 3, 7, 6), (6, 7, 5, 4), (4, 5, 1, 0), (2, 6, 4, 0), (7, 3, 1, 5)])
me_boot_r.materials.append(mat_boots)
me_boot_r.update()
me_upper_arm_r = bpy.data.meshes.new('upper_arm_R')
me_upper_arm_r.from_pydata([(-0.02, -0.02, -0.05), (-0.02, -0.02, 0.05), (-0.02, 0.02, -0.05), (-0.02, 0.02, 0.05), (0.02, -0.02, -0.05), (0.02, -0.02, 0.05), (0.02, 0.02, -0.05), (0.02, 0.02, 0.05)], [], [(0, 1, 3, 2), (2, 3, 7, 6), (6, 7, 5, 4), (4, 5, 1, 0), (2, 6, 4, 0), (7, 3, 1, 5)])
me_upper_arm_r.materials.append(mat_us_uniform)
me_upper_arm_r.update()
me_forearm_r = bpy.data.meshes.new('forearm_R')
me_forearm_r.from_pydata([(-0.018, -0.018, -0.045), (-0.018, -0.018, 0.045), (-0.018, 0.018, -0.045), (-0.018, 0.018, 0.045), (0.018, -0.018, -0.045), (0.018, -0.018, 0.045), (0.018, 0.018, -0.045), (0.018, 0.018, 0.045)], [], [(0, 1, 3, 2), (2, 3, 7, 6), (6, 7, 5, 4), (4, 5, 1, 0), (2, 6, 4, 0), (7, 3, 1, 5)])
me_forearm_r.materials.append(mat_us_uniform)
me_forearm_r.update()
me_rifle_body = bpy.data.meshes.new('rifle_body')
me_rifle_body.from_pydata([(-0.1, -0.011, -0.02), (-0.1, -0.011, 0.02), (-0.1, 0.011, -0.02), (-0.1, 0.011, 0.02), (0.1, -0.011, -0.02), (0.1, -0.011, 0.02), (0.1, 0.011, -0.02), (0.1, 0.011, 0.02)], [], [(0, 1, 3, 2), (2, 3, 7, 6), (6, 7, 5, 4), (4, 5, 1, 0), (2, 6, 4, 0), (7, 3, 1, 5)])
me_rifle_body.materials.append(mat_dark_rubber)
me_rifle_body.update()
me_rifle_barrel = bpy.data.meshes.new('rifle_barrel')
me_rifle_barrel.from_pydata([(0.0, 0.008, -0.05), (0.0, 0.008, 0.05), (0.006928, 0.004, -0.05), (0.006928, 0.004, 0.05), (0.006928, -0.004, -0.05), (0.006928, -0.004, 0.05), (0.0, -0.008, -0.05), (0.0, -0.008, 0.05), (-0.006928, -0.004, -0.05), (-0.006928, -0.004, 0.05), (-0.006928, 0.004, -0.05), (-0.006928, 0.004, 0.05)], [], [(0, 1, 3, 2), (2, 3, 5, 4), (4, 5, 7, 6), (6, 7, 9, 8), (3, 1, 11, 9, 7, 5), (8, 9, 11, 10), (10, 11, 1, 0), (0, 2, 4, 6, 8, 10)])
me_rifle_barrel.polygons.foreach_set('use_smooth', [1, 1, 1, 1, 0, 1, 1, 0])
me_rifle_barrel.materials.append(mat_gunmetal)
me_rifle_barrel.update()
me_rifle_mag = bpy.data.meshes.new('rifle_mag')
me_rifle_mag.from_pydata([(-0.0125, -0.009, -0.02), (-0.0125, -0.009, 0.02), (-0.0125, 0.009, -0.02), (-0.0125, 0.009, 0.02), (0.0125, -0.009, -0.02), (0.0125, -0.009, 0.02), (0.0125, 0.009, -0.02), (0.0125, 0.009, 0.02)], [], [(0, 1, 3, 2), (2, 3, 7, 6), (6, 7, 5, 4), (4, 5, 1, 0), (2, 6, 4, 0), (7, 3, 1, 5)])
me_rifle_mag.materials.append(mat_dark_rubber)
me_rifle_mag.update()
me_fc_ground = bpy.data.meshes.new('fc_ground')
me_fc_ground.from_pydata([(-20.0, -20.0, 0.0), (20.0, -20.0, 0.0), (-20.0, 20.0, 0.0), (20.0, 20.0, 0.0)], [], [(0, 1, 3, 2)])
me_fc_ground.update()

# ---- objects
ob_fc_camera = bpy.data.objects.new('fc_camera', cam_fc_camera)
ob_fc_sun = bpy.data.objects.new('fc_sun', light_fc_sun)
ob_fc_rim = bpy.data.objects.new('fc_rim', light_fc_rim)
ob_root = bpy.data.objects.new('root', None)
ob_pelvis = bpy.data.objects.new('pelvis', None)
ob_hips = bpy.data.objects.new('hips', me_hips)
ob_spine = bpy.data.objects.new('spine', None)
ob_torso = bpy.data.objects.new('torso', me_torso)
ob_chest_rig = bpy.data.objects.new('chest_rig', me_chest_rig)
ob_backpack = bpy.data.objects.new('backpack', me_backpack)
ob_neck = bpy.data.objects.new('neck', None)
ob_head = bpy.data.objects.new('head', me_head)
ob_helmet = bpy.data.objects.new('helmet', me_helmet)
ob_hip_l = bpy.data.objects.new('hip_L', None)
ob_thigh_l = bpy.data.objects.new('thigh_L', me_thigh_l)
ob_knee_l = bpy.data.objects.new('knee_L', None)
ob_shin_l = bpy.data.objects.new('shin_L', me_shin_l)
ob_boot_l = bpy.data.objects.new('boot_L', me_boot_l)
ob_shoulder_l = bpy.data.objects.new('shoulder_L', None)
ob_upper_arm_l = bpy.data.objects.new('upper_arm_L', me_upper_arm_l)
ob_elbow_l = bpy.data.objects.new('elbow_L', None)
ob_forearm_l = bpy.data.objects.new('forearm_L', me_forearm_l)
ob_hip_r = bpy.data.objects.new('hip_R', None)
ob_thigh_r = bpy.data.objects.new('thigh_R', me_thigh_r)
ob_knee_r = bpy.data.objects.new('knee_R', None)
ob_shin_r = bpy.data.objects.new('shin_R', me_shin_r)
ob_boot_r = bpy.data.objects.new('boot_R', me_boot_r)
ob_shoulder_r = bpy.data.objects.new('shoulder_R', None)
ob_upper_arm_r = bpy.data.objects.new('upper_arm_R', me_upper_arm_r)
ob_elbow_r = bpy.data.objects.new('elbow_R', None)
ob_forearm_r = bpy.data.objects.new('forearm_R', me_forearm_r)
ob_rifle = bpy.data.objects.new('rifle', None)
ob_rifle_body = bpy.data.objects.new('rifle_body', me_rifle_body)
ob_rifle_barrel = bpy.data.objects.new('rifle_barrel', me_rifle_barrel)
ob_rifle_mag = bpy.data.objects.new('rifle_mag', me_rifle_mag)
ob_hp_muzzle = bpy.data.objects.new('hp_muzzle', None)
ob_hp_healthbar = bpy.data.objects.new('hp_healthbar', None)
ob_fc_ground = bpy.data.objects.new('fc_ground', me_fc_ground)

# ---- transforms, parenting, visibility, modifiers, constraints
ob_fc_camera.location = (91.86, -91.86, 75.0)
ob_fc_camera.rotation_euler = (1.047, 0.0, 0.7854)
ob_fc_sun.location = (0.0, 0.0, 0.0)
ob_fc_sun.rotation_euler = (0.0, -0.6981, 0.5829)
ob_fc_rim.location = (0.0, 0.0, 0.0)
ob_fc_rim.rotation_euler = (0.9599, 0.0, 3.927)
ob_root.location = (0.0, 0.0, 0.0)
ob_pelvis.parent = ob_root
ob_pelvis.location = (0.0, 0.0, 0.26)
ob_hips.parent = ob_pelvis
ob_hips.location = (0.0, 0.0, 0.0)
_m = ob_hips.modifiers.new('bevel', 'BEVEL')
_m.width = 0.015
_m.width_pct = 0.015
_m.segments = 2
_m.angle_limit = 0.6109
ob_spine.parent = ob_pelvis
ob_spine.location = (0.0, 0.0, 0.03)
ob_torso.parent = ob_spine
ob_torso.location = (0.0, 0.0, 0.08)
_m = ob_torso.modifiers.new('bevel', 'BEVEL')
_m.width = 0.015
_m.width_pct = 0.015
_m.segments = 2
_m.angle_limit = 0.6109
ob_chest_rig.parent = ob_spine
ob_chest_rig.location = (0.008, 0.0, 0.09)
_m = ob_chest_rig.modifiers.new('bevel', 'BEVEL')
_m.width = 0.015
_m.width_pct = 0.015
_m.segments = 2
_m.angle_limit = 0.6109
ob_backpack.parent = ob_spine
ob_backpack.location = (-0.07, 0.0, 0.1)
_m = ob_backpack.modifiers.new('bevel', 'BEVEL')
_m.width = 0.015
_m.width_pct = 0.015
_m.segments = 2
_m.angle_limit = 0.6109
ob_neck.parent = ob_spine
ob_neck.location = (0.0, 0.0, 0.17)
ob_head.parent = ob_neck
ob_head.location = (0.005, 0.0, 0.035)
ob_helmet.parent = ob_neck
ob_helmet.location = (-0.002, 0.0, 0.05)
ob_helmet.scale = (1.05, 1.0, 0.8)
ob_hip_l.parent = ob_pelvis
ob_hip_l.location = (0.0, 0.035, -0.02)
ob_thigh_l.parent = ob_hip_l
ob_thigh_l.location = (0.0, 0.0, -0.065)
_m = ob_thigh_l.modifiers.new('bevel', 'BEVEL')
_m.width = 0.015
_m.width_pct = 0.015
_m.segments = 2
_m.angle_limit = 0.6109
ob_knee_l.parent = ob_hip_l
ob_knee_l.location = (0.0, 0.0, -0.13)
ob_shin_l.parent = ob_knee_l
ob_shin_l.location = (0.0, 0.0, -0.055)
_m = ob_shin_l.modifiers.new('bevel', 'BEVEL')
_m.width = 0.015
_m.width_pct = 0.015
_m.segments = 2
_m.angle_limit = 0.6109
ob_boot_l.parent = ob_knee_l
ob_boot_l.location = (0.012, 0.0, -0.115)
_m = ob_boot_l.modifiers.new('bevel', 'BEVEL')
_m.width = 0.015
_m.width_pct = 0.015
_m.segments = 2
_m.angle_limit = 0.6109
ob_shoulder_l.parent = ob_spine
ob_shoulder_l.location = (0.0, 0.075, 0.14)
ob_upper_arm_l.parent = ob_shoulder_l
ob_upper_arm_l.location = (0.0, 0.0, -0.05)
_m = ob_upper_arm_l.modifiers.new('bevel', 'BEVEL')
_m.width = 0.015
_m.width_pct = 0.015
_m.segments = 2
_m.angle_limit = 0.6109
ob_elbow_l.parent = ob_shoulder_l
ob_elbow_l.location = (0.0, 0.0, -0.1)
ob_forearm_l.parent = ob_elbow_l
ob_forearm_l.location = (0.0, 0.0, -0.045)
_m = ob_forearm_l.modifiers.new('bevel', 'BEVEL')
_m.width = 0.015
_m.width_pct = 0.015
_m.segments = 2
_m.angle_limit = 0.6109
ob_hip_r.parent = ob_pelvis
ob_hip_r.location = (0.0, -0.035, -0.02)
ob_thigh_r.parent = ob_hip_r
ob_thigh_r.location = (0.0, 0.0, -0.065)
_m = ob_thigh_r.modifiers.new('bevel', 'BEVEL')
_m.width = 0.015
_m.width_pct = 0.015
_m.segments = 2
_m.angle_limit = 0.6109
ob_knee_r.parent = ob_hip_r
ob_knee_r.location = (0.0, 0.0, -0.13)
ob_shin_r.parent = ob_knee_r
ob_shin_r.location = (0.0, 0.0, -0.055)
_m = ob_shin_r.modifiers.new('bevel', 'BEVEL')
_m.width = 0.015
_m.width_pct = 0.015
_m.segments = 2
_m.angle_limit = 0.6109
ob_boot_r.parent = ob_knee_r
ob_boot_r.location = (0.012, 0.0, -0.115)
_m = ob_boot_r.modifiers.new('bevel', 'BEVEL')
_m.width = 0.015
_m.width_pct = 0.015
_m.segments = 2
_m.angle_limit = 0.6109
ob_shoulder_r.parent = ob_spine
ob_shoulder_r.location = (0.0, -0.075, 0.14)
ob_upper_arm_r.parent = ob_shoulder_r
ob_upper_arm_r.location = (0.0, 0.0, -0.05)
_m = ob_upper_arm_r.modifiers.new('bevel', 'BEVEL')
_m.width = 0.015
_m.width_pct = 0.015
_m.segments = 2
_m.angle_limit = 0.6109
ob_elbow_r.parent = ob_shoulder_r
ob_elbow_r.location = (0.0, 0.0, -0.1)
ob_forearm_r.parent = ob_elbow_r
ob_forearm_r.location = (0.0, 0.0, -0.045)
_m = ob_forearm_r.modifiers.new('bevel', 'BEVEL')
_m.width = 0.015
_m.width_pct = 0.015
_m.segments = 2
_m.angle_limit = 0.6109
ob_rifle.parent = ob_spine
ob_rifle.location = (0.07, -0.03, 0.11)
ob_rifle_body.parent = ob_rifle
ob_rifle_body.location = (0.04, 0.0, 0.0)
_m = ob_rifle_body.modifiers.new('bevel', 'BEVEL')
_m.width = 0.015
_m.width_pct = 0.015
_m.segments = 2
_m.angle_limit = 0.6109
ob_rifle_barrel.parent = ob_rifle
ob_rifle_barrel.location = (0.18, 0.0, 0.008)
ob_rifle_barrel.rotation_euler = (0.0, 1.571, 0.0)
ob_rifle_mag.parent = ob_rifle
ob_rifle_mag.location = (0.03, 0.0, -0.03)
_m = ob_rifle_mag.modifiers.new('bevel', 'BEVEL')
_m.width = 0.015
_m.width_pct = 0.015
_m.segments = 2
_m.angle_limit = 0.6109
ob_hp_muzzle.parent = ob_rifle
ob_hp_muzzle.location = (0.235, 0.0, 0.008)
ob_hp_healthbar.parent = ob_root
ob_hp_healthbar.location = (0.0, 0.0, 0.66)
ob_fc_ground.location = (0.0, 0.0, 0.0)
ob_fc_ground.hide_render = True
ob_fc_ground.is_shadow_catcher = True

# ---- collection membership
scene.collection.objects.link(ob_fc_camera)
scene.collection.objects.link(ob_fc_sun)
scene.collection.objects.link(ob_fc_rim)
scene.collection.objects.link(ob_root)
scene.collection.objects.link(ob_pelvis)
scene.collection.objects.link(ob_hips)
scene.collection.objects.link(ob_spine)
scene.collection.objects.link(ob_torso)
scene.collection.objects.link(ob_chest_rig)
scene.collection.objects.link(ob_backpack)
scene.collection.objects.link(ob_neck)
scene.collection.objects.link(ob_head)
scene.collection.objects.link(ob_helmet)
scene.collection.objects.link(ob_hip_l)
scene.collection.objects.link(ob_thigh_l)
scene.collection.objects.link(ob_knee_l)
scene.collection.objects.link(ob_shin_l)
scene.collection.objects.link(ob_boot_l)
scene.collection.objects.link(ob_shoulder_l)
scene.collection.objects.link(ob_upper_arm_l)
scene.collection.objects.link(ob_elbow_l)
scene.collection.objects.link(ob_forearm_l)
scene.collection.objects.link(ob_hip_r)
scene.collection.objects.link(ob_thigh_r)
scene.collection.objects.link(ob_knee_r)
scene.collection.objects.link(ob_shin_r)
scene.collection.objects.link(ob_boot_r)
scene.collection.objects.link(ob_shoulder_r)
scene.collection.objects.link(ob_upper_arm_r)
scene.collection.objects.link(ob_elbow_r)
scene.collection.objects.link(ob_forearm_r)
scene.collection.objects.link(ob_rifle)
scene.collection.objects.link(ob_rifle_body)
scene.collection.objects.link(ob_rifle_barrel)
scene.collection.objects.link(ob_rifle_mag)
scene.collection.objects.link(ob_hp_muzzle)
scene.collection.objects.link(ob_hp_healthbar)
scene.collection.objects.link(ob_fc_ground)

# ---- scene / render settings (as saved in the file)
scene.camera = ob_fc_camera
scene.frame_start = 1; scene.frame_end = 250; scene.frame_set(1)
scene.render.engine = 'CYCLES'
scene.render.resolution_x = 152
scene.render.resolution_y = 120
scene.render.filter_size = 1.2
scene.render.film_transparent = True
scene.render.bake_bias = 0.0
scene.render.bake_samples = 0
scene.render.compositor_device = 'GPU'
scene.cycles.samples = 64
scene.cycles.adaptive_threshold = 0.02
scene.cycles.max_bounces = 4
scene.cycles.diffuse_bounces = 2
scene.cycles.glossy_bounces = 2
scene.cycles.transparent_max_bounces = 4
scene.cycles.seed = 7
scene.eevee.use_volume_custom_range = False
scene.eevee.fast_gi_thickness_near = 0.1
scene.eevee.fast_gi_thickness_far = 0.0
scene.eevee.ray_tracing_options.screen_trace_thickness = 0.1
scene.view_settings.look = 'AgX - Punchy'
scene.view_settings.exposure = 0.25
bpy.context.view_layer.update()
